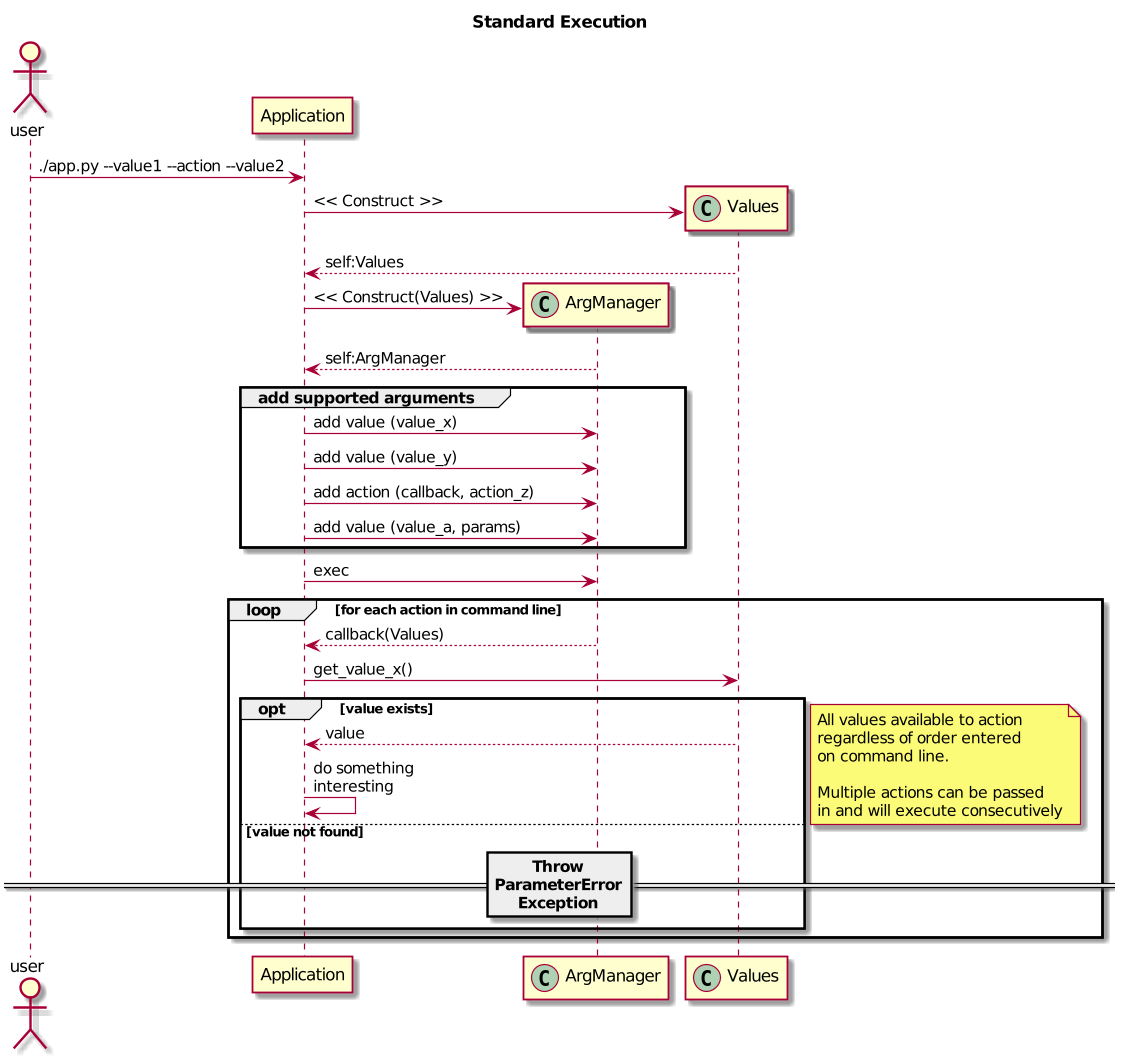

The diagram above was rendered by PlantUML. Its source (embedded in the PNG):
@startuml
title Standard Execution
actor user
participant Application as app
participant "ArgManager" << (C,#ADD1B2) >>
participant "Values" << (C,#ADD1B2) >>
user->app:./app.py ~--value1 ~--action --value2

app->Values ** : << Construct >>
return self:Values
create ArgManager
app->ArgManager :<< Construct(Values) >>
return self:ArgManager
group add supported arguments
    app->ArgManager:add value (value_x)
    app->ArgManager:add value (value_y)
    app->ArgManager:add action (callback, action_z)
    app->ArgManager:add value (value_a, params)
end

app->ArgManager:exec
loop for each action in command line
    return callback(Values)
    app->Values:get_value_x()
    opt value exists
        return  value
        app->app: do something\ninteresting
    else value not found
        == Throw\nParameterError\nException==
    end
    note right: All values available to action\nregardless of order entered\non command line.\n\nMultiple actions can be passed\nin and will execute consecutively
end
@enduml